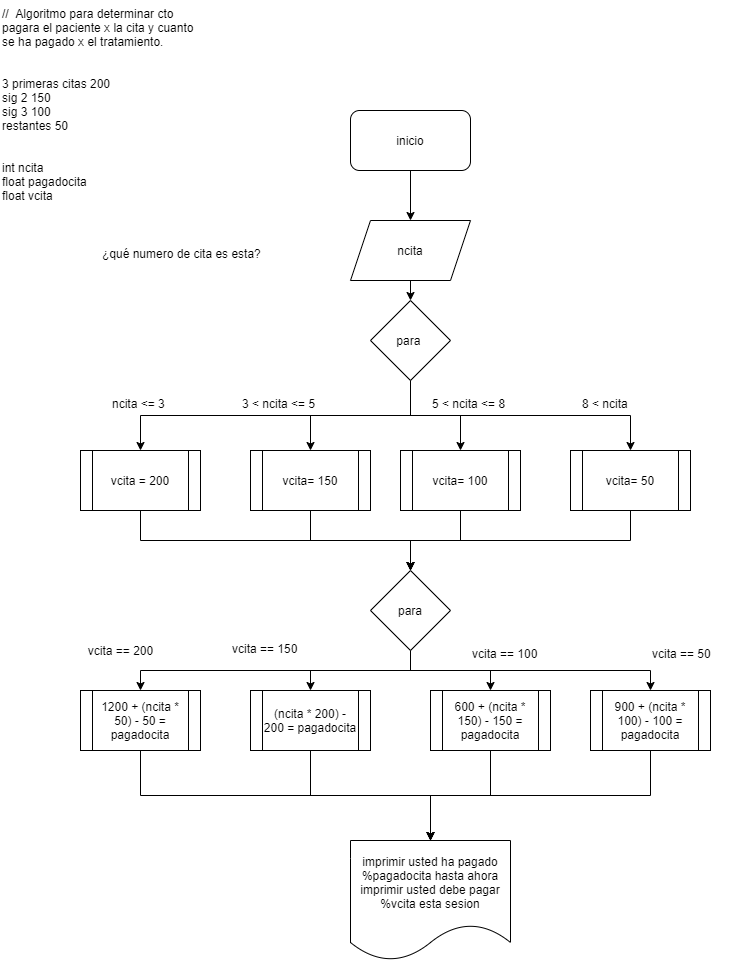

The diagram above was exported from draw.io. Its source (the exported page's mxGraphModel, read from the mxfile embedded in the PNG):
<mxGraphModel dx="912" dy="503" grid="1" gridSize="10" guides="1" tooltips="1" connect="1" arrows="1" fold="1" page="1" pageScale="1" pageWidth="827" pageHeight="1169" math="0" shadow="0">
  <root>
    <mxCell id="0" />
    <mxCell id="1" parent="0" />
    <mxCell id="Q324qv8WG64A_o--dBra-1" value="//  Algoritmo para determinar cto pagara el paciente x la cita y cuanto se ha pagado x el tratamiento. &#10;&#10;&#10;3 primeras citas 200&#10;sig 2 150&#10;sig 3 100&#10;restantes 50&#10;&#10;&#10;int ncita&#10;float pagadocita &#10;float vcita" style="text;whiteSpace=wrap;html=1;" vertex="1" parent="1">
      <mxGeometry y="120" width="200" height="190" as="geometry" />
    </mxCell>
    <mxCell id="Q324qv8WG64A_o--dBra-43" style="edgeStyle=orthogonalEdgeStyle;rounded=0;orthogonalLoop=1;jettySize=auto;html=1;exitX=0.5;exitY=1;exitDx=0;exitDy=0;" edge="1" parent="1" source="Q324qv8WG64A_o--dBra-2" target="Q324qv8WG64A_o--dBra-3">
      <mxGeometry relative="1" as="geometry" />
    </mxCell>
    <mxCell id="Q324qv8WG64A_o--dBra-2" value="inicio" style="rounded=1;whiteSpace=wrap;html=1;" vertex="1" parent="1">
      <mxGeometry x="350" y="230" width="120" height="60" as="geometry" />
    </mxCell>
    <mxCell id="Q324qv8WG64A_o--dBra-42" style="edgeStyle=orthogonalEdgeStyle;rounded=0;orthogonalLoop=1;jettySize=auto;html=1;exitX=0.5;exitY=1;exitDx=0;exitDy=0;entryX=0.5;entryY=0;entryDx=0;entryDy=0;" edge="1" parent="1" source="Q324qv8WG64A_o--dBra-3" target="Q324qv8WG64A_o--dBra-5">
      <mxGeometry relative="1" as="geometry" />
    </mxCell>
    <mxCell id="Q324qv8WG64A_o--dBra-3" value="ncita" style="shape=parallelogram;perimeter=parallelogramPerimeter;whiteSpace=wrap;html=1;fixedSize=1;" vertex="1" parent="1">
      <mxGeometry x="350" y="340" width="120" height="60" as="geometry" />
    </mxCell>
    <mxCell id="Q324qv8WG64A_o--dBra-4" value="¿qué numero de cita es esta?" style="text;whiteSpace=wrap;html=1;" vertex="1" parent="1">
      <mxGeometry x="100" y="360" width="180" height="30" as="geometry" />
    </mxCell>
    <mxCell id="Q324qv8WG64A_o--dBra-14" style="edgeStyle=orthogonalEdgeStyle;rounded=0;orthogonalLoop=1;jettySize=auto;html=1;exitX=0.5;exitY=1;exitDx=0;exitDy=0;entryX=0.5;entryY=0;entryDx=0;entryDy=0;" edge="1" parent="1" source="Q324qv8WG64A_o--dBra-5" target="Q324qv8WG64A_o--dBra-11">
      <mxGeometry relative="1" as="geometry" />
    </mxCell>
    <mxCell id="Q324qv8WG64A_o--dBra-15" style="edgeStyle=orthogonalEdgeStyle;rounded=0;orthogonalLoop=1;jettySize=auto;html=1;exitX=0.5;exitY=1;exitDx=0;exitDy=0;entryX=0.5;entryY=0;entryDx=0;entryDy=0;" edge="1" parent="1" source="Q324qv8WG64A_o--dBra-5" target="Q324qv8WG64A_o--dBra-12">
      <mxGeometry relative="1" as="geometry" />
    </mxCell>
    <mxCell id="Q324qv8WG64A_o--dBra-16" style="edgeStyle=orthogonalEdgeStyle;rounded=0;orthogonalLoop=1;jettySize=auto;html=1;exitX=0.5;exitY=1;exitDx=0;exitDy=0;entryX=0.5;entryY=0;entryDx=0;entryDy=0;" edge="1" parent="1" source="Q324qv8WG64A_o--dBra-5" target="Q324qv8WG64A_o--dBra-13">
      <mxGeometry relative="1" as="geometry" />
    </mxCell>
    <mxCell id="Q324qv8WG64A_o--dBra-17" style="edgeStyle=orthogonalEdgeStyle;rounded=0;orthogonalLoop=1;jettySize=auto;html=1;exitX=0.5;exitY=1;exitDx=0;exitDy=0;entryX=0.5;entryY=0;entryDx=0;entryDy=0;" edge="1" parent="1" source="Q324qv8WG64A_o--dBra-5" target="Q324qv8WG64A_o--dBra-10">
      <mxGeometry relative="1" as="geometry" />
    </mxCell>
    <mxCell id="Q324qv8WG64A_o--dBra-5" value="para&amp;nbsp;" style="rhombus;whiteSpace=wrap;html=1;" vertex="1" parent="1">
      <mxGeometry x="370" y="420" width="80" height="80" as="geometry" />
    </mxCell>
    <mxCell id="Q324qv8WG64A_o--dBra-6" value="ncita &lt;= 3" style="text;whiteSpace=wrap;html=1;" vertex="1" parent="1">
      <mxGeometry x="110" y="510" width="80" height="30" as="geometry" />
    </mxCell>
    <mxCell id="Q324qv8WG64A_o--dBra-7" value="3 &lt; ncita &lt;= 5" style="text;whiteSpace=wrap;html=1;" vertex="1" parent="1">
      <mxGeometry x="240" y="510" width="100" height="30" as="geometry" />
    </mxCell>
    <mxCell id="Q324qv8WG64A_o--dBra-8" value="5 &lt; ncita &lt;= 8" style="text;whiteSpace=wrap;html=1;" vertex="1" parent="1">
      <mxGeometry x="430" y="510" width="100" height="30" as="geometry" />
    </mxCell>
    <mxCell id="Q324qv8WG64A_o--dBra-9" value="8 &lt; ncita" style="text;whiteSpace=wrap;html=1;" vertex="1" parent="1">
      <mxGeometry x="580" y="510" width="70" height="30" as="geometry" />
    </mxCell>
    <mxCell id="Q324qv8WG64A_o--dBra-32" style="edgeStyle=orthogonalEdgeStyle;rounded=0;orthogonalLoop=1;jettySize=auto;html=1;exitX=0.5;exitY=1;exitDx=0;exitDy=0;" edge="1" parent="1" source="Q324qv8WG64A_o--dBra-10" target="Q324qv8WG64A_o--dBra-19">
      <mxGeometry relative="1" as="geometry" />
    </mxCell>
    <mxCell id="Q324qv8WG64A_o--dBra-10" value="vcita = 200" style="shape=process;whiteSpace=wrap;html=1;backgroundOutline=1;" vertex="1" parent="1">
      <mxGeometry x="80" y="570" width="120" height="60" as="geometry" />
    </mxCell>
    <mxCell id="Q324qv8WG64A_o--dBra-34" style="edgeStyle=orthogonalEdgeStyle;rounded=0;orthogonalLoop=1;jettySize=auto;html=1;exitX=0.5;exitY=1;exitDx=0;exitDy=0;" edge="1" parent="1" source="Q324qv8WG64A_o--dBra-11" target="Q324qv8WG64A_o--dBra-19">
      <mxGeometry relative="1" as="geometry" />
    </mxCell>
    <mxCell id="Q324qv8WG64A_o--dBra-11" value="vcita= 150" style="shape=process;whiteSpace=wrap;html=1;backgroundOutline=1;" vertex="1" parent="1">
      <mxGeometry x="250" y="570" width="120" height="60" as="geometry" />
    </mxCell>
    <mxCell id="Q324qv8WG64A_o--dBra-35" style="edgeStyle=orthogonalEdgeStyle;rounded=0;orthogonalLoop=1;jettySize=auto;html=1;exitX=0.5;exitY=1;exitDx=0;exitDy=0;" edge="1" parent="1" source="Q324qv8WG64A_o--dBra-12" target="Q324qv8WG64A_o--dBra-19">
      <mxGeometry relative="1" as="geometry" />
    </mxCell>
    <mxCell id="Q324qv8WG64A_o--dBra-12" value="vcita= 100" style="shape=process;whiteSpace=wrap;html=1;backgroundOutline=1;" vertex="1" parent="1">
      <mxGeometry x="400" y="570" width="120" height="60" as="geometry" />
    </mxCell>
    <mxCell id="Q324qv8WG64A_o--dBra-36" style="edgeStyle=orthogonalEdgeStyle;rounded=0;orthogonalLoop=1;jettySize=auto;html=1;exitX=0.5;exitY=1;exitDx=0;exitDy=0;" edge="1" parent="1" source="Q324qv8WG64A_o--dBra-13" target="Q324qv8WG64A_o--dBra-19">
      <mxGeometry relative="1" as="geometry" />
    </mxCell>
    <mxCell id="Q324qv8WG64A_o--dBra-13" value="vcita= 50" style="shape=process;whiteSpace=wrap;html=1;backgroundOutline=1;" vertex="1" parent="1">
      <mxGeometry x="570" y="570" width="120" height="60" as="geometry" />
    </mxCell>
    <mxCell id="Q324qv8WG64A_o--dBra-28" style="edgeStyle=orthogonalEdgeStyle;rounded=0;orthogonalLoop=1;jettySize=auto;html=1;exitX=0.5;exitY=1;exitDx=0;exitDy=0;" edge="1" parent="1" source="Q324qv8WG64A_o--dBra-19" target="Q324qv8WG64A_o--dBra-23">
      <mxGeometry relative="1" as="geometry" />
    </mxCell>
    <mxCell id="Q324qv8WG64A_o--dBra-29" style="edgeStyle=orthogonalEdgeStyle;rounded=0;orthogonalLoop=1;jettySize=auto;html=1;exitX=0.5;exitY=1;exitDx=0;exitDy=0;" edge="1" parent="1" source="Q324qv8WG64A_o--dBra-19" target="Q324qv8WG64A_o--dBra-20">
      <mxGeometry relative="1" as="geometry" />
    </mxCell>
    <mxCell id="Q324qv8WG64A_o--dBra-30" style="edgeStyle=orthogonalEdgeStyle;rounded=0;orthogonalLoop=1;jettySize=auto;html=1;exitX=0.5;exitY=1;exitDx=0;exitDy=0;" edge="1" parent="1" source="Q324qv8WG64A_o--dBra-19" target="Q324qv8WG64A_o--dBra-21">
      <mxGeometry relative="1" as="geometry" />
    </mxCell>
    <mxCell id="Q324qv8WG64A_o--dBra-31" style="edgeStyle=orthogonalEdgeStyle;rounded=0;orthogonalLoop=1;jettySize=auto;html=1;exitX=0.5;exitY=1;exitDx=0;exitDy=0;" edge="1" parent="1" source="Q324qv8WG64A_o--dBra-19" target="Q324qv8WG64A_o--dBra-22">
      <mxGeometry relative="1" as="geometry" />
    </mxCell>
    <mxCell id="Q324qv8WG64A_o--dBra-19" value="para" style="rhombus;whiteSpace=wrap;html=1;" vertex="1" parent="1">
      <mxGeometry x="370" y="690" width="80" height="80" as="geometry" />
    </mxCell>
    <mxCell id="Q324qv8WG64A_o--dBra-39" style="edgeStyle=orthogonalEdgeStyle;rounded=0;orthogonalLoop=1;jettySize=auto;html=1;exitX=0.5;exitY=1;exitDx=0;exitDy=0;" edge="1" parent="1" source="Q324qv8WG64A_o--dBra-20">
      <mxGeometry relative="1" as="geometry">
        <mxPoint x="430" y="960" as="targetPoint" />
      </mxGeometry>
    </mxCell>
    <mxCell id="Q324qv8WG64A_o--dBra-20" value="(ncita * 200) - 200 = pagadocita" style="shape=process;whiteSpace=wrap;html=1;backgroundOutline=1;" vertex="1" parent="1">
      <mxGeometry x="250" y="810" width="120" height="60" as="geometry" />
    </mxCell>
    <mxCell id="Q324qv8WG64A_o--dBra-40" style="edgeStyle=orthogonalEdgeStyle;rounded=0;orthogonalLoop=1;jettySize=auto;html=1;exitX=0.5;exitY=1;exitDx=0;exitDy=0;" edge="1" parent="1" source="Q324qv8WG64A_o--dBra-21">
      <mxGeometry relative="1" as="geometry">
        <mxPoint x="430" y="960" as="targetPoint" />
      </mxGeometry>
    </mxCell>
    <mxCell id="Q324qv8WG64A_o--dBra-21" value="600 + (ncita * 150) - 150 = pagadocita" style="shape=process;whiteSpace=wrap;html=1;backgroundOutline=1;" vertex="1" parent="1">
      <mxGeometry x="430" y="810" width="120" height="60" as="geometry" />
    </mxCell>
    <mxCell id="Q324qv8WG64A_o--dBra-41" style="edgeStyle=orthogonalEdgeStyle;rounded=0;orthogonalLoop=1;jettySize=auto;html=1;exitX=0.5;exitY=1;exitDx=0;exitDy=0;entryX=0.5;entryY=0;entryDx=0;entryDy=0;" edge="1" parent="1" source="Q324qv8WG64A_o--dBra-22" target="Q324qv8WG64A_o--dBra-37">
      <mxGeometry relative="1" as="geometry" />
    </mxCell>
    <mxCell id="Q324qv8WG64A_o--dBra-22" value="900 + (ncita * 100) - 100 = pagadocita" style="shape=process;whiteSpace=wrap;html=1;backgroundOutline=1;" vertex="1" parent="1">
      <mxGeometry x="590" y="810" width="120" height="60" as="geometry" />
    </mxCell>
    <mxCell id="Q324qv8WG64A_o--dBra-38" style="edgeStyle=orthogonalEdgeStyle;rounded=0;orthogonalLoop=1;jettySize=auto;html=1;exitX=0.5;exitY=1;exitDx=0;exitDy=0;" edge="1" parent="1" source="Q324qv8WG64A_o--dBra-23" target="Q324qv8WG64A_o--dBra-37">
      <mxGeometry relative="1" as="geometry" />
    </mxCell>
    <mxCell id="Q324qv8WG64A_o--dBra-23" value="1200 + (ncita * 50) - 50 = pagadocita" style="shape=process;whiteSpace=wrap;html=1;backgroundOutline=1;" vertex="1" parent="1">
      <mxGeometry x="80" y="810" width="120" height="60" as="geometry" />
    </mxCell>
    <mxCell id="Q324qv8WG64A_o--dBra-24" value="vcita == 200" style="text;html=1;align=center;verticalAlign=middle;resizable=0;points=[];autosize=1;strokeColor=none;" vertex="1" parent="1">
      <mxGeometry x="80" y="760" width="80" height="20" as="geometry" />
    </mxCell>
    <mxCell id="Q324qv8WG64A_o--dBra-25" value="vcita == 150" style="text;whiteSpace=wrap;html=1;" vertex="1" parent="1">
      <mxGeometry x="230" y="755" width="90" height="30" as="geometry" />
    </mxCell>
    <mxCell id="Q324qv8WG64A_o--dBra-26" value="vcita == 100" style="text;whiteSpace=wrap;html=1;" vertex="1" parent="1">
      <mxGeometry x="470" y="760" width="90" height="30" as="geometry" />
    </mxCell>
    <mxCell id="Q324qv8WG64A_o--dBra-27" value="vcita == 50" style="text;whiteSpace=wrap;html=1;" vertex="1" parent="1">
      <mxGeometry x="650" y="760" width="80" height="30" as="geometry" />
    </mxCell>
    <mxCell id="Q324qv8WG64A_o--dBra-37" value="imprimir usted ha pagado %pagadocita hasta ahora&#10;imprimir usted debe pagar %vcita esta sesion" style="shape=document;whiteSpace=wrap;html=1;boundedLbl=1;" vertex="1" parent="1">
      <mxGeometry x="350" y="960" width="160" height="120" as="geometry" />
    </mxCell>
  </root>
</mxGraphModel>